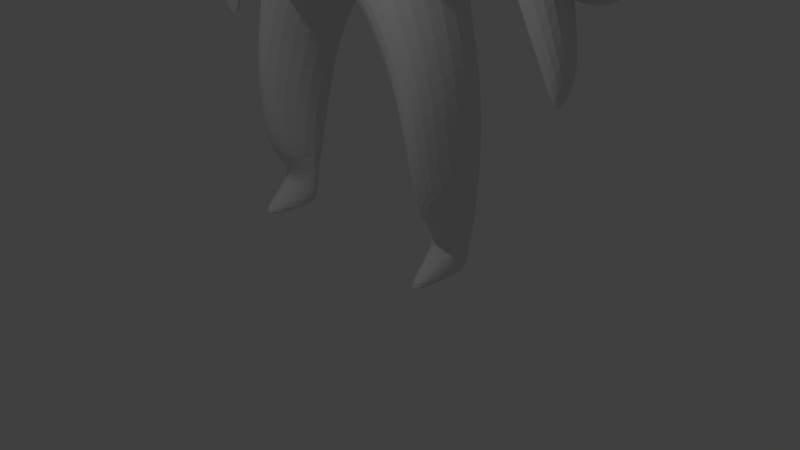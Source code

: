 # Source: sharky.blend  (saved by Blender 2.75.0; exported with 4.5.12 LTS)
import bpy
from mathutils import Matrix  # noqa: F401  (used for matrix-valued properties, if any)

bpy.ops.wm.read_factory_settings(use_empty=True)
scene = bpy.context.scene
scene.name = 'Scene'

# ---- collections
col_collection_1 = bpy.data.collections.new('Collection 1'); scene.collection.children.link(col_collection_1)
col_collection_2 = bpy.data.collections.new('Collection 2'); scene.collection.children.link(col_collection_2)
col_collection_2.hide_render = True
col_collection_2.hide_viewport = True
col_collection_3 = bpy.data.collections.new('Collection 3'); scene.collection.children.link(col_collection_3)

# ---- materials (node trees are filled in below, after node groups)
mat_material_001 = bpy.data.materials.new('Material.001')
mat_material_001.alpha_threshold = 0.0
mat_material_001.use_transparent_shadow = False
mat_material_001.roughness = 0.5
mat_material_002 = bpy.data.materials.new('Material.002')
mat_material_002.alpha_threshold = 0.0
mat_material_002.use_transparent_shadow = False
mat_material_002.roughness = 0.5

# ---- material node trees

# ---- world
world_world = bpy.data.worlds.new('World'); scene.world = world_world
world_world.color = (0.05088, 0.05088, 0.05088)
world_world.use_sun_shadow = False
world_world.sun_shadow_jitter_overblur = 0.0
world_world.cycles.sampling_method = 'MANUAL'
world_world.cycles.sample_map_resolution = 256

# ---- cameras
cam_camera = bpy.data.cameras.new('Camera')
cam_camera.clip_end = 100.0
cam_camera.lens = 35.0
cam_camera.sensor_width = 32.0
cam_camera.sensor_height = 18.0
cam_camera.ortho_scale = 7.314
cam_camera.dof.focus_distance = 0.0
cam_camera.dof.aperture_fstop = 128.0

# ---- lights
light_lamp = bpy.data.lights.new('Lamp', 'POINT')
light_lamp.transmission_factor = 0.0
light_lamp.cutoff_distance = 30.0
light_lamp.energy = 100.0
light_lamp.shadow_buffer_clip_start = 1.001
light_lamp.shadow_soft_size = 0.1
light_lamp.shadow_maximum_resolution = 0.006
light_lamp.use_absolute_resolution = True
light_lamp.cycles.use_multiple_importance_sampling = False

# ---- meshes
me_plane = bpy.data.meshes.new('Plane')
me_plane.from_pydata([(0.1968, -0.07365, 0.8242), (0.3067, 0.2666, 0.398), (0.4319, -0.4099, 0.8666), (0.6468, -0.138, 0.3959), (0.6806, -1.035, 0.8926), (0.9648, -0.7241, 0.5873), (0.8246, -1.681, 1.04), (1.12, -1.347, 0.5704), (0.8511, -2.424, 1.104), (1.082, -2.247, 0.8897), (0.2222, -0.4888, 1.024), (0.3306, -1.153, 1.197), (0.4049, -1.794, 1.319), (0.4294, -2.514, 1.376), (0.3482, -3.301, 1.205), (0.7382, -3.243, 0.9685), (1.007, -3.047, 0.8528), (0.5193, -4.075, 0.9674), (0.7926, -3.922, 0.8526), (0.2713, -4.729, 0.9787), (0.5288, -4.574, 0.8535), (0.2655, -5.216, 0.684), (0.2453, -4.107, 1.139), (0.129, -4.752, 1.04), (0.3967, 0.5509, 0.007262), (0.8351, 0.2098, 0.007262), (1.24, -0.3524, 0.007262), (1.515, -1.0, 0.007262), (1.588, -2.053, 0.007262), (1.375, -2.957, 0.6541), (1.149, -4.043, 0.007262), (0.8645, -4.727, 0.843), (0.5728, -5.352, 0.7064), (0.2709, -5.781, 0.007262), (1.402, -5.016, 0.007262), (1.211, -5.456, 0.7156), (0.9538, -6.006, 0.6238), (0.6433, -6.37, 0.007262), (1.628, -5.815, 0.007262), (1.449, -6.241, 0.6648), (1.197, -6.777, 0.6565), (0.8956, -7.122, 0.007262), (1.697, -6.56, 0.007262), (1.506, -6.919, 0.6374), (1.254, -7.455, 0.5666), (1.009, -7.79, 0.007262), (1.733, -7.246, 0.007262), (1.538, -7.42, 0.5721), (1.31, -7.821, 0.3497), (1.725, -7.724, 0.007262), (1.54, -7.777, 0.2172), (1.058, -8.128, 0.007262), (1.302, -8.101, 0.2041), (1.667, -8.019, -0.02757), (1.499, -8.043, 0.1447), (1.101, -8.478, 0.007262), (1.295, -8.516, 1.016), (1.659, -8.391, 0.007262), (1.503, -8.479, 0.8899), (1.905, -2.74, 0.007262), (1.758, -3.253, 0.5348), (1.456, -3.948, 0.007262), (2.324, -3.509, 0.007262), (2.194, -3.969, 0.5916), (1.802, -4.667, 0.007262), (2.682, -4.458, 0.007262), (2.557, -4.923, 0.4327), (2.175, -5.505, 0.007262), (2.91, -5.245, 0.007262), (2.799, -5.654, 0.3084), (2.495, -6.009, 0.007262), (2.9, -6.258, 0.007262), (2.677, -6.361, 0.007262), (1.166, -1.755, 0.7874), (1.569, -1.473, 0.007262), (1.416, -1.241, 0.4221), (1.35, -1.946, 0.2081), (1.418, -1.615, 0.4415), (1.384, -1.63, 0.861), (1.348, -1.069, 0.6985), (1.809, -1.025, 0.5286), (1.897, -1.557, 0.5491), (1.353, -1.309, 0.7725), (1.667, -0.9395, 0.5911), (2.002, -1.266, 0.5604), (1.728, -1.695, 0.7402), (1.838, -1.28, 0.7124), (0.1968, -0.07365, -0.553), (0.3067, 0.2666, -0.3835), (0.4319, -0.4099, -0.5878), (0.6468, -0.138, -0.3813), (0.6806, -1.035, -0.6851), (0.9648, -0.7241, -0.3461), (0.8246, -1.681, -0.7692), (1.12, -1.347, -0.2964), (0.8511, -2.424, -0.8066), (1.082, -2.247, -0.6185), (0.2222, -0.4888, -0.78), (0.3306, -1.153, -0.8548), (0.4049, -1.794, -0.8622), (0.4294, -2.514, -0.877), (0.3482, -3.301, -0.8462), (0.7382, -3.243, -0.7808), (1.007, -3.047, -0.6904), (0.5193, -4.075, -0.6473), (0.7926, -3.922, -0.5916), (0.2713, -4.729, -0.6556), (0.5288, -4.574, -0.6269), (0.2655, -5.216, -0.5184), (0.2453, -4.107, -0.788), (0.129, -4.752, -0.7453), (1.375, -2.957, -0.3387), (0.8645, -4.727, -0.6166), (0.5728, -5.352, -0.471), (1.211, -5.456, -0.5048), (0.9538, -6.006, -0.462), (1.449, -6.241, -0.4061), (1.197, -6.777, -0.4624), (1.506, -6.919, -0.402), (1.254, -7.455, -0.2948), (1.538, -7.42, -0.2613), (1.31, -7.821, -0.2374), (1.54, -7.777, -0.2027), (1.302, -8.101, -0.1896), (1.499, -8.043, -0.1302), (1.295, -8.516, -0.07602), (1.503, -8.479, -0.03737), (1.758, -3.253, -0.3086), (2.194, -3.969, -0.2962), (2.557, -4.923, -0.2926), (2.799, -5.654, -0.2234), (1.166, -1.755, -0.3649), (1.416, -1.241, -0.1481), (1.35, -1.946, -0.1936), (1.418, -1.615, -0.1675), (0.8086, -2.114, 1.1), (0.4163, -1.977, 1.359), (0.4053, -1.867, 1.346), (0.8363, -1.965, 1.049), (1.082, -2.247, 0.6681), (0.8086, -2.114, 0.8784), (0.4163, -1.977, 1.138), (0.4053, -1.867, 1.124), (0.8363, -1.965, 0.8271), (0.6102, -2.051, 1.22), (0.1999, -1.975, 1.434), (0.9425, -2.13, 1.037), (-0.1968, -0.07365, 0.8242), (-0.3067, 0.2666, 0.398), (0.0, 0.01285, 0.7174), (0.0, 0.4322, 0.3558), (-0.4319, -0.4099, 0.8666), (-0.6468, -0.138, 0.3959), (-0.6806, -1.035, 0.8926), (-0.9648, -0.7241, 0.5873), (-0.8246, -1.681, 1.04), (-1.12, -1.347, 0.5704), (-0.8511, -2.424, 1.104), (-1.082, -2.247, 0.8897), (-0.2222, -0.4888, 1.024), (0.0, -0.5069, 1.176), (-0.3306, -1.153, 1.197), (0.0, -1.163, 1.296), (-0.4049, -1.794, 1.319), (0.0, -1.813, 1.454), (-0.4294, -2.514, 1.376), (0.0, -2.526, 1.556), (-0.3482, -3.301, 1.205), (0.0, -3.308, 1.498), (-0.7382, -3.243, 0.9685), (-1.007, -3.047, 0.8528), (-0.5193, -4.075, 0.9674), (-0.7926, -3.922, 0.8526), (-0.2713, -4.729, 0.9787), (-0.5288, -4.574, 0.8535), (0.0, -5.223, 0.4419), (-0.2655, -5.216, 0.684), (-0.2453, -4.107, 1.139), (0.0, -4.097, 1.329), (-0.129, -4.752, 1.04), (0.0, -4.754, 1.12), (0.0, 0.6626, 0.007262), (-0.3967, 0.5509, 0.007262), (-0.8351, 0.2098, 0.007262), (-1.24, -0.3524, 0.007262), (-1.515, -1.0, 0.007262), (-1.588, -2.053, 0.007262), (-1.375, -2.957, 0.6541), (0.0, -5.568, 0.007262), (-1.149, -4.043, 0.007262), (-0.8645, -4.727, 0.843), (-0.5728, -5.352, 0.7064), (-0.2709, -5.781, 0.007262), (-1.402, -5.016, 0.007262), (-1.211, -5.456, 0.7156), (-0.9538, -6.006, 0.6238), (-0.6433, -6.37, 0.007262), (-1.628, -5.815, 0.007262), (-1.449, -6.241, 0.6648), (-1.197, -6.777, 0.6565), (-0.8956, -7.122, 0.007262), (-1.697, -6.56, 0.007262), (-1.506, -6.919, 0.6374), (-1.254, -7.455, 0.5666), (-1.009, -7.79, 0.007262), (-1.733, -7.246, 0.007262), (-1.538, -7.42, 0.5721), (-1.31, -7.821, 0.3497), (-1.725, -7.724, 0.007262), (-1.54, -7.777, 0.2172), (-1.058, -8.128, 0.007262), (-1.302, -8.101, 0.2041), (-1.667, -8.019, -0.02757), (-1.499, -8.043, 0.1447), (-1.101, -8.478, 0.007262), (-1.295, -8.516, 1.016), (-1.659, -8.391, 0.007262), (-1.503, -8.479, 0.8899), (-1.905, -2.74, 0.007262), (-1.758, -3.253, 0.5348), (-1.456, -3.948, 0.007262), (-2.324, -3.509, 0.007262), (-2.194, -3.969, 0.5916), (-1.802, -4.667, 0.007262), (-2.682, -4.458, 0.007262), (-2.557, -4.923, 0.4327), (-2.175, -5.505, 0.007262), (-2.91, -5.245, 0.007262), (-2.799, -5.654, 0.3084), (-2.495, -6.009, 0.007262), (-2.9, -6.258, 0.007262), (-2.677, -6.361, 0.007262), (-1.166, -1.755, 0.7874), (-1.569, -1.473, 0.007262), (-1.416, -1.241, 0.4221), (-1.35, -1.946, 0.2081), (-1.418, -1.615, 0.4415), (-1.384, -1.63, 0.861), (-1.348, -1.069, 0.6985), (-1.809, -1.025, 0.5286), (-1.897, -1.557, 0.5491), (-1.353, -1.309, 0.7725), (-1.667, -0.9395, 0.5911), (-2.002, -1.266, 0.5604), (-1.728, -1.695, 0.7402), (-1.838, -1.28, 0.7124), (-0.1968, -0.07365, -0.553), (-0.3067, 0.2666, -0.3835), (0.0, 0.01285, -0.6035), (0.0, 0.4322, -0.3413), (-0.4319, -0.4099, -0.5878), (-0.6468, -0.138, -0.3813), (-0.6806, -1.035, -0.6851), (-0.9648, -0.7241, -0.3461), (-0.8246, -1.681, -0.7692), (-1.12, -1.347, -0.2964), (-0.8511, -2.424, -0.8066), (-1.082, -2.247, -0.6185), (-0.2222, -0.4888, -0.78), (0.0, -0.5069, -0.8182), (-0.3306, -1.153, -0.8548), (0.0, -1.163, -0.978), (-0.4049, -1.794, -0.8622), (0.0, -1.813, -1.027), (-0.4294, -2.514, -0.877), (0.0, -2.526, -1.031), (-0.3482, -3.301, -0.8462), (0.0, -3.308, -1.032), (-0.7382, -3.243, -0.7808), (-1.007, -3.047, -0.6904), (-0.5193, -4.075, -0.6473), (-0.7926, -3.922, -0.5916), (-0.2713, -4.729, -0.6556), (-0.5288, -4.574, -0.6269), (0.0, -5.223, -0.4274), (-0.2655, -5.216, -0.5184), (-0.2453, -4.107, -0.788), (0.0, -4.097, -1.009), (-0.129, -4.752, -0.7453), (0.0, -4.754, -0.7752), (-1.375, -2.957, -0.3387), (-0.8645, -4.727, -0.6166), (-0.5728, -5.352, -0.471), (-1.211, -5.456, -0.5048), (-0.9538, -6.006, -0.462), (-1.449, -6.241, -0.4061), (-1.197, -6.777, -0.4624), (-1.506, -6.919, -0.402), (-1.254, -7.455, -0.2948), (-1.538, -7.42, -0.2613), (-1.31, -7.821, -0.2374), (-1.54, -7.777, -0.2027), (-1.302, -8.101, -0.1896), (-1.499, -8.043, -0.1302), (-1.295, -8.516, -0.07602), (-1.503, -8.479, -0.03737), (-1.758, -3.253, -0.3086), (-2.194, -3.969, -0.2962), (-2.557, -4.923, -0.2926), (-2.799, -5.654, -0.2234), (-1.166, -1.755, -0.3649), (-1.416, -1.241, -0.1481), (-1.35, -1.946, -0.1936), (-1.418, -1.615, -0.1675), (-0.8086, -2.114, 1.1), (-0.4163, -1.977, 1.359), (0.0, -1.989, 1.539), (-0.4053, -1.867, 1.346), (-0.8363, -1.965, 1.049), (0.0, -1.875, 1.483), (-1.082, -2.247, 0.6681), (-0.8086, -2.114, 0.8784), (-0.4163, -1.977, 1.138), (0.0, -1.989, 1.318), (-0.4053, -1.867, 1.124), (-0.8363, -1.965, 0.8271), (0.0, -1.875, 1.262), (-0.6102, -2.051, 1.22), (-0.1999, -1.975, 1.434), (-0.9425, -2.13, 1.037)], [], [(149, 0, 1, 150), (1, 0, 2, 3), (3, 2, 4, 5), (5, 4, 6, 7), (13, 8, 135, 136), (0, 149, 160, 10), (0, 10, 2), (10, 160, 162, 11), (2, 10, 11, 4), (11, 162, 164, 12), (4, 11, 12, 6), (8, 9, 135), (166, 13, 136, 306), (13, 166, 168, 14), (9, 8, 15, 16), (8, 13, 14, 15), (16, 15, 17, 18), (18, 17, 19, 20), (20, 19, 175, 21), (14, 168, 178, 22), (14, 22, 17, 15), (22, 178, 180, 23), (17, 22, 23, 19), (175, 19, 23), (23, 180, 175), (150, 1, 24, 181), (24, 1, 3, 25), (25, 3, 5, 26), (26, 5, 7, 75, 27), (77, 73, 9, 76), (28, 76, 9, 16, 29), (32, 21, 188, 33), (29, 16, 18, 30), (30, 18, 20, 31), (31, 20, 21, 32), (21, 175, 188), (32, 33, 37, 36), (31, 32, 36, 35), (30, 31, 35, 34), (36, 37, 41, 40), (35, 36, 40, 39), (34, 35, 39, 38), (40, 41, 45, 44), (39, 40, 44, 43), (38, 39, 43, 42), (43, 44, 48, 47), (42, 43, 47, 46), (46, 47, 50, 49), (44, 45, 48), (47, 48, 50), (50, 48, 52, 54), (48, 45, 51, 52), (49, 50, 54, 53), (54, 52, 56, 58), (52, 51, 55, 56), (53, 54, 58, 57), (29, 30, 61, 60), (28, 29, 60, 59), (60, 61, 64, 63), (59, 60, 63, 62), (63, 64, 67, 66), (62, 63, 66, 65), (66, 67, 70, 69), (65, 66, 69, 68), (69, 70, 72, 71), (69, 71, 68), (74, 77, 76, 28), (27, 75, 77, 74), (73, 77, 81, 85, 78), (86, 82, 78, 85), (77, 75, 80, 84, 81), (7, 73, 78, 82, 79), (75, 7, 79, 83, 80), (84, 86, 85, 81), (80, 83, 86, 84), (83, 79, 82, 86), (248, 249, 88, 87), (88, 90, 89, 87), (90, 92, 91, 89), (92, 94, 93, 91), (94, 131, 96, 95, 93), (87, 97, 259, 248), (87, 89, 97), (97, 98, 261, 259), (89, 91, 98, 97), (98, 99, 263, 261), (91, 93, 99, 98), (99, 100, 265, 263), (93, 95, 100, 99), (100, 101, 267, 265), (96, 103, 102, 95), (95, 102, 101, 100), (103, 105, 104, 102), (105, 107, 106, 104), (107, 108, 274, 106), (101, 109, 277, 267), (101, 102, 104, 109), (109, 110, 279, 277), (104, 106, 110, 109), (274, 110, 106), (110, 274, 279), (26, 27, 132, 94, 92), (24, 25, 90, 88), (25, 26, 92, 90), (249, 181, 24, 88), (134, 133, 96, 131), (119, 121, 45), (57, 55, 125, 126), (112, 113, 108, 107), (113, 33, 188, 108), (113, 115, 37, 33), (112, 114, 115, 113), (108, 188, 274), (115, 117, 41, 37), (114, 116, 117, 115), (34, 38, 116, 114), (117, 119, 45, 41), (116, 118, 119, 117), (38, 42, 118, 116), (118, 120, 121, 119), (42, 46, 120, 118), (46, 49, 122, 120), (58, 56, 55, 57), (120, 122, 121), (122, 124, 123, 121), (121, 123, 51, 45), (49, 53, 124, 122), (124, 126, 125, 123), (123, 125, 55, 51), (53, 57, 126, 124), (30, 112, 107, 105), (28, 59, 127, 111), (127, 128, 64, 61), (59, 62, 128, 127), (128, 129, 67, 64), (62, 65, 129, 128), (129, 130, 70, 67), (65, 68, 130, 129), (130, 71, 72, 70), (68, 71, 130), (111, 30, 105, 103), (27, 74, 134, 132), (131, 94, 132, 134), (28, 111, 103, 96, 133), (30, 34, 114, 112), (74, 28, 133, 134), (111, 127, 61, 30), (6, 12, 137, 138), (7, 6, 73), (138, 9, 73), (138, 9, 139, 143), (12, 164, 309, 137), (306, 136, 141, 313), (138, 137, 142, 143), (135, 9, 139, 140), (137, 309, 316, 142), (136, 135, 140, 141), (141, 140, 139, 143, 142, 316, 313), (137, 138, 144), (309, 137, 145), (9, 138, 146), (138, 73, 6), (149, 150, 148, 147), (148, 152, 151, 147), (152, 154, 153, 151), (154, 156, 155, 153), (165, 305, 304, 157), (147, 159, 160, 149), (147, 151, 159), (159, 161, 162, 160), (151, 153, 161, 159), (161, 163, 164, 162), (153, 155, 163, 161), (157, 304, 158), (166, 306, 305, 165), (165, 167, 168, 166), (158, 170, 169, 157), (157, 169, 167, 165), (170, 172, 171, 169), (172, 174, 173, 171), (174, 176, 175, 173), (167, 177, 178, 168), (167, 169, 171, 177), (177, 179, 180, 178), (171, 173, 179, 177), (175, 179, 173), (179, 175, 180), (150, 181, 182, 148), (182, 183, 152, 148), (183, 184, 154, 152), (184, 185, 234, 156, 154), (236, 235, 158, 232), (186, 187, 170, 158, 235), (191, 192, 188, 176), (187, 189, 172, 170), (189, 190, 174, 172), (190, 191, 176, 174), (176, 188, 175), (191, 195, 196, 192), (190, 194, 195, 191), (189, 193, 194, 190), (195, 199, 200, 196), (194, 198, 199, 195), (193, 197, 198, 194), (199, 203, 204, 200), (198, 202, 203, 199), (197, 201, 202, 198), (202, 206, 207, 203), (201, 205, 206, 202), (205, 208, 209, 206), (203, 207, 204), (206, 209, 207), (209, 213, 211, 207), (207, 211, 210, 204), (208, 212, 213, 209), (213, 217, 215, 211), (211, 215, 214, 210), (212, 216, 217, 213), (187, 219, 220, 189), (186, 218, 219, 187), (219, 222, 223, 220), (218, 221, 222, 219), (222, 225, 226, 223), (221, 224, 225, 222), (225, 228, 229, 226), (224, 227, 228, 225), (228, 230, 231, 229), (228, 227, 230), (233, 186, 235, 236), (185, 233, 236, 234), (232, 237, 244, 240, 236), (245, 244, 237, 241), (236, 240, 243, 239, 234), (156, 238, 241, 237, 232), (234, 239, 242, 238, 156), (243, 240, 244, 245), (239, 243, 245, 242), (242, 245, 241, 238), (248, 246, 247, 249), (247, 246, 250, 251), (251, 250, 252, 253), (253, 252, 254, 255), (255, 254, 256, 257, 300), (246, 248, 259, 258), (246, 258, 250), (258, 259, 261, 260), (250, 258, 260, 252), (260, 261, 263, 262), (252, 260, 262, 254), (262, 263, 265, 264), (254, 262, 264, 256), (264, 265, 267, 266), (257, 256, 268, 269), (256, 264, 266, 268), (269, 268, 270, 271), (271, 270, 272, 273), (273, 272, 274, 275), (266, 267, 277, 276), (266, 276, 270, 268), (276, 277, 279, 278), (270, 276, 278, 272), (274, 272, 278), (278, 279, 274), (184, 253, 255, 301, 185), (182, 247, 251, 183), (183, 251, 253, 184), (249, 247, 182, 181), (303, 300, 257, 302), (288, 204, 290), (216, 295, 294, 214), (281, 273, 275, 282), (282, 275, 188, 192), (282, 192, 196, 284), (281, 282, 284, 283), (275, 274, 188), (284, 196, 200, 286), (283, 284, 286, 285), (193, 283, 285, 197), (286, 200, 204, 288), (285, 286, 288, 287), (197, 285, 287, 201), (287, 288, 290, 289), (201, 287, 289, 205), (205, 289, 291, 208), (217, 216, 214, 215), (289, 290, 291), (291, 290, 292, 293), (290, 204, 210, 292), (208, 291, 293, 212), (293, 292, 294, 295), (292, 210, 214, 294), (212, 293, 295, 216), (189, 271, 273, 281), (186, 280, 296, 218), (296, 220, 223, 297), (218, 296, 297, 221), (297, 223, 226, 298), (221, 297, 298, 224), (298, 226, 229, 299), (224, 298, 299, 227), (299, 229, 231, 230), (227, 299, 230), (280, 269, 271, 189), (185, 301, 303, 233), (300, 303, 301, 255), (186, 302, 257, 269, 280), (189, 281, 283, 193), (233, 303, 302, 186), (280, 189, 220, 296), (155, 308, 307, 163), (156, 232, 155), (308, 232, 158), (308, 315, 310, 158), (163, 307, 309, 164), (306, 313, 312, 305), (308, 315, 314, 307), (304, 311, 310, 158), (307, 314, 316, 309), (305, 312, 311, 304), (312, 313, 316, 314, 315, 310, 311), (307, 317, 308), (309, 318, 307), (158, 319, 308), (308, 155, 232)])
_uv = me_plane.uv_layers.new(name='UVMap')
_uv.uv.foreach_set('vector', [0.9266, 0.1798, 0.9057, 0.1735, 0.9398, 0.142, 0.9695, 0.1546, 0.9398, 0.142, 0.9057, 0.1735, 0.8688, 0.1677, 0.8925, 0.1282, 0.8925, 0.1282, 0.8688, 0.1677, 0.8062, 0.1648, 0.8275, 0.1293, 0.8275, 0.1293, 0.8062, 0.1648, 0.7432, 0.173, 0.7686, 0.1296, 0.6892, 0.2254, 0.6795, 0.1855, 0.7093, 0.1791, 0.7387, 0.2099, 0.9057, 0.1735, 0.9266, 0.1798, 0.8725, 0.2087, 0.8676, 0.1884, 0.9057, 0.1735, 0.8676, 0.1884, 0.8688, 0.1677, 0.8676, 0.1884, 0.8725, 0.2087, 0.8126, 0.2268, 0.8038, 0.2012, 0.8688, 0.1677, 0.8676, 0.1884, 0.8038, 0.2012, 0.8062, 0.1648, 0.8038, 0.2012, 0.8126, 0.2268, 0.7524, 0.2451, 0.7424, 0.2128, 0.8062, 0.1648, 0.8038, 0.2012, 0.7424, 0.2128, 0.7432, 0.173, 0.6795, 0.1855, 0.6852, 0.1573, 0.7093, 0.1791, 0.7052, 0.2603, 0.6892, 0.2254, 0.7387, 0.2099, 0.7542, 0.2439, 0.6892, 0.2254, 0.7052, 0.2603, 0.6322, 0.2821, 0.6128, 0.2484, 0.6852, 0.1573, 0.6795, 0.1855, 0.5996, 0.2111, 0.6081, 0.1816, 0.6795, 0.1855, 0.6892, 0.2254, 0.6128, 0.2484, 0.5996, 0.2111, 0.6081, 0.1816, 0.5996, 0.2111, 0.5258, 0.2568, 0.5266, 0.2273, 0.5266, 0.2273, 0.5258, 0.2568, 0.4755, 0.3037, 0.4741, 0.2743, 0.4741, 0.2743, 0.4755, 0.3037, 0.4122, 0.3457, 0.4155, 0.3166, 0.6128, 0.2484, 0.6322, 0.2821, 0.5563, 0.304, 0.5393, 0.2822, 0.6128, 0.2484, 0.5393, 0.2822, 0.5258, 0.2568, 0.5996, 0.2111, 0.5393, 0.2822, 0.5563, 0.304, 0.4925, 0.3257, 0.4831, 0.3158, 0.5258, 0.2568, 0.5393, 0.2822, 0.4831, 0.3158, 0.4755, 0.3037, 0.4122, 0.3457, 0.4755, 0.3037, 0.4831, 0.3158, 0.4831, 0.3158, 0.4925, 0.3257, 0.4122, 0.3457, 0.9695, 0.1546, 0.9398, 0.142, 0.9698, 0.1127, 0.9999, 0.1335, 0.9698, 0.1127, 0.9398, 0.142, 0.8925, 0.1282, 0.9223, 0.09298, 0.9223, 0.09298, 0.8925, 0.1282, 0.8275, 0.1293, 0.8581, 0.0785, 0.8581, 0.0785, 0.8275, 0.1293, 0.7686, 0.1296, 0.7714, 0.105, 0.7912, 0.07222, 0.7393, 0.1108, 0.7297, 0.1426, 0.6852, 0.1573, 0.7054, 0.1015, 0.6894, 0.08058, 0.7054, 0.1015, 0.6852, 0.1573, 0.6081, 0.1816, 0.6024, 0.1433, 0.3917, 0.2958, 0.4155, 0.3166, 0.3663, 0.367, 0.3404, 0.3516, 0.6024, 0.1433, 0.6081, 0.1816, 0.5266, 0.2273, 0.4723, 0.1665, 0.4723, 0.1665, 0.5266, 0.2273, 0.4741, 0.2743, 0.4446, 0.253, 0.4446, 0.253, 0.4741, 0.2743, 0.4155, 0.3166, 0.3917, 0.2958, 0.4155, 0.3166, 0.4122, 0.3457, 0.3663, 0.367, 0.3917, 0.2958, 0.3404, 0.3516, 0.2806, 0.3346, 0.3157, 0.2816, 0.4446, 0.253, 0.3917, 0.2958, 0.3157, 0.2816, 0.3606, 0.2489, 0.4723, 0.1665, 0.4446, 0.253, 0.3606, 0.2489, 0.3838, 0.186, 0.3157, 0.2816, 0.2806, 0.3346, 0.2086, 0.3249, 0.2418, 0.2743, 0.3606, 0.2489, 0.3157, 0.2816, 0.2418, 0.2743, 0.283, 0.2492, 0.3838, 0.186, 0.3606, 0.2489, 0.283, 0.2492, 0.3085, 0.1943, 0.2418, 0.2743, 0.2086, 0.3249, 0.1459, 0.3136, 0.1861, 0.2766, 0.283, 0.2492, 0.2418, 0.2743, 0.1861, 0.2766, 0.225, 0.2551, 0.3085, 0.1943, 0.283, 0.2492, 0.225, 0.2551, 0.241, 0.2044, 0.225, 0.2551, 0.1861, 0.2766, 0.1461, 0.2777, 0.1857, 0.2591, 0.241, 0.2044, 0.225, 0.2551, 0.1857, 0.2591, 0.1807, 0.218, 0.1807, 0.218, 0.1857, 0.2591, 0.1418, 0.2549, 0.139, 0.2308, 0.1861, 0.2766, 0.1459, 0.3136, 0.1461, 0.2777, 0.1857, 0.2591, 0.1461, 0.2777, 0.1418, 0.2549, 0.1418, 0.2549, 0.1461, 0.2777, 0.1057, 0.2829, 0.1076, 0.2597, 0.1461, 0.2777, 0.1459, 0.3136, 0.1178, 0.3143, 0.1057, 0.2829, 0.139, 0.2308, 0.1418, 0.2549, 0.1076, 0.2597, 0.1103, 0.2364, 0.1076, 0.2597, 0.1057, 0.2829, 0.0001464, 0.2968, 0.008115, 0.2806, 0.1057, 0.2829, 0.1178, 0.3143, 0.09304, 0.3267, 0.0001464, 0.2968, 0.1103, 0.2364, 0.1076, 0.2597, 0.008115, 0.2806, 0.07573, 0.2311, 0.6024, 0.1433, 0.4723, 0.1665, 0.4772, 0.1425, 0.5631, 0.1116, 0.6894, 0.08058, 0.6024, 0.1433, 0.5631, 0.1116, 0.6213, 0.07184, 0.5631, 0.1116, 0.4772, 0.1425, 0.4153, 0.1096, 0.4929, 0.07652, 0.6213, 0.07184, 0.5631, 0.1116, 0.4929, 0.07652, 0.547, 0.04591, 0.4929, 0.07652, 0.4153, 0.1096, 0.3464, 0.06937, 0.4133, 0.04318, 0.547, 0.04591, 0.4929, 0.07652, 0.4133, 0.04318, 0.4625, 0.01738, 0.4133, 0.04318, 0.3464, 0.06937, 0.3103, 0.03522, 0.3538, 0.02096, 0.4625, 0.01738, 0.4133, 0.04318, 0.3538, 0.02096, 0.3897, 0.0001464, 0.3538, 0.02096, 0.3103, 0.03522, 0.2856, 0.01313, 0.3019, 0.0001464, 0.3538, 0.02096, 0.3019, 0.0001464, 0.3897, 0.0001464, 0.7446, 0.07481, 0.7393, 0.1108, 0.7054, 0.1015, 0.6894, 0.08058, 0.7912, 0.07222, 0.7714, 0.105, 0.7393, 0.1108, 0.7446, 0.07481, 0.04062, 0.7461, 0.05533, 0.7393, 0.103, 0.7323, 0.08611, 0.7602, 0.04029, 0.7652, 0.2849, 0.6976, 0.2844, 0.7351, 0.2514, 0.7351, 0.2452, 0.706, 0.05533, 0.7393, 0.04587, 0.7202, 0.06742, 0.6816, 0.103, 0.6988, 0.103, 0.7323, 0.03486, 0.7355, 0.04062, 0.7461, 0.04029, 0.7652, 0.0001464, 0.747, 0.004771, 0.7124, 0.04587, 0.7202, 0.03486, 0.7355, 0.004771, 0.7124, 0.04297, 0.6807, 0.06742, 0.6816, 0.2881, 0.6807, 0.2849, 0.6976, 0.2452, 0.706, 0.2581, 0.685, 0.3141, 0.6934, 0.3213, 0.7065, 0.2849, 0.6976, 0.2881, 0.6807, 0.3213, 0.7065, 0.3092, 0.7336, 0.2844, 0.7351, 0.2849, 0.6976, 0.07681, 0.5627, 0.03363, 0.546, 0.06072, 0.5303, 0.08998, 0.5491, 0.06072, 0.5303, 0.1061, 0.5139, 0.1277, 0.5395, 0.08998, 0.5491, 0.1061, 0.5139, 0.1675, 0.4993, 0.1925, 0.536, 0.1277, 0.5395, 0.1675, 0.4993, 0.2289, 0.4938, 0.2563, 0.5388, 0.1925, 0.536, 0.2289, 0.4938, 0.2689, 0.4987, 0.3151, 0.5227, 0.3272, 0.5486, 0.2563, 0.5388, 0.08998, 0.5491, 0.1322, 0.5616, 0.1275, 0.5787, 0.07681, 0.5627, 0.08998, 0.5491, 0.1277, 0.5395, 0.1322, 0.5616, 0.1322, 0.5616, 0.1962, 0.5678, 0.1896, 0.5948, 0.1275, 0.5787, 0.1277, 0.5395, 0.1925, 0.536, 0.1962, 0.5678, 0.1322, 0.5616, 0.1962, 0.5678, 0.2584, 0.5734, 0.2513, 0.6072, 0.1896, 0.5948, 0.1925, 0.536, 0.2563, 0.5388, 0.2584, 0.5734, 0.1962, 0.5678, 0.2584, 0.5734, 0.3279, 0.5833, 0.3197, 0.6189, 0.2513, 0.6072, 0.2563, 0.5388, 0.3272, 0.5486, 0.3279, 0.5833, 0.2584, 0.5734, 0.3279, 0.5833, 0.404, 0.6016, 0.3952, 0.6328, 0.3197, 0.6189, 0.3151, 0.5227, 0.3922, 0.5428, 0.4059, 0.5688, 0.3272, 0.5486, 0.3272, 0.5486, 0.4059, 0.5688, 0.404, 0.6016, 0.3279, 0.5833, 0.3922, 0.5428, 0.4805, 0.5722, 0.4893, 0.5987, 0.4059, 0.5688, 0.4805, 0.5722, 0.5402, 0.6089, 0.5492, 0.6337, 0.4893, 0.5987, 0.5402, 0.6089, 0.6004, 0.6423, 0.598, 0.6643, 0.5492, 0.6337, 0.404, 0.6016, 0.4835, 0.6241, 0.4716, 0.6497, 0.3952, 0.6328, 0.404, 0.6016, 0.4059, 0.5688, 0.4893, 0.5987, 0.4835, 0.6241, 0.4835, 0.6241, 0.5443, 0.6472, 0.5408, 0.6575, 0.4716, 0.6497, 0.4893, 0.5987, 0.5492, 0.6337, 0.5443, 0.6472, 0.4835, 0.6241, 0.598, 0.6643, 0.5443, 0.6472, 0.5492, 0.6337, 0.5443, 0.6472, 0.598, 0.6643, 0.5408, 0.6575, 0.1357, 0.4616, 0.203, 0.452, 0.2248, 0.4674, 0.2289, 0.4938, 0.1675, 0.4993, 0.02704, 0.5042, 0.07242, 0.4805, 0.1061, 0.5139, 0.06072, 0.5303, 0.07242, 0.4805, 0.1357, 0.4616, 0.1675, 0.4993, 0.1061, 0.5139, 0.03363, 0.546, 0.0001464, 0.5279, 0.02704, 0.5042, 0.06072, 0.5303, 0.2598, 0.4723, 0.2907, 0.4812, 0.3151, 0.5227, 0.2689, 0.4987, 0.8314, 0.5849, 0.866, 0.5823, 0.8672, 0.6117, 0.9221, 0.5625, 0.9277, 0.5932, 0.9198, 0.5828, 0.9187, 0.573, 0.5642, 0.585, 0.6225, 0.6209, 0.6004, 0.6423, 0.5402, 0.6089, 0.6225, 0.6209, 0.672, 0.6617, 0.648, 0.6804, 0.6004, 0.6423, 0.6225, 0.6209, 0.6936, 0.5969, 0.732, 0.6392, 0.672, 0.6617, 0.5642, 0.585, 0.6439, 0.5708, 0.6936, 0.5969, 0.6225, 0.6209, 0.6004, 0.6423, 0.648, 0.6804, 0.598, 0.6643, 0.6936, 0.5969, 0.7675, 0.5848, 0.8042, 0.623, 0.732, 0.6392, 0.6439, 0.5708, 0.7222, 0.5609, 0.7675, 0.5848, 0.6936, 0.5969, 0.6074, 0.5248, 0.6864, 0.5234, 0.7222, 0.5609, 0.6439, 0.5708, 0.7675, 0.5848, 0.8314, 0.5849, 0.8672, 0.6117, 0.8042, 0.623, 0.7222, 0.5609, 0.7834, 0.5638, 0.8314, 0.5849, 0.7675, 0.5848, 0.6864, 0.5234, 0.7573, 0.5273, 0.7834, 0.5638, 0.7222, 0.5609, 0.7834, 0.5638, 0.8304, 0.5629, 0.866, 0.5823, 0.8314, 0.5849, 0.7573, 0.5273, 0.8212, 0.5353, 0.8304, 0.5629, 0.7834, 0.5638, 0.8212, 0.5353, 0.8652, 0.5438, 0.8639, 0.5649, 0.8304, 0.5629, 0.9834, 0.5645, 0.994, 0.5751, 0.9277, 0.5932, 0.9221, 0.5625, 0.8304, 0.5629, 0.8639, 0.5649, 0.866, 0.5823, 0.8639, 0.5649, 0.8882, 0.5684, 0.891, 0.5828, 0.866, 0.5823, 0.866, 0.5823, 0.891, 0.5828, 0.8993, 0.6057, 0.8672, 0.6117, 0.8652, 0.5438, 0.8905, 0.5545, 0.8882, 0.5684, 0.8639, 0.5649, 0.8882, 0.5684, 0.9187, 0.573, 0.9198, 0.5828, 0.891, 0.5828, 0.891, 0.5828, 0.9198, 0.5828, 0.9277, 0.5932, 0.8993, 0.6057, 0.8905, 0.5545, 0.9221, 0.5625, 0.9187, 0.573, 0.8882, 0.5684, 0.5116, 0.5205, 0.5642, 0.585, 0.5402, 0.6089, 0.4805, 0.5722, 0.3052, 0.4583, 0.3758, 0.444, 0.4305, 0.4676, 0.395, 0.4983, 0.4305, 0.4676, 0.5024, 0.4333, 0.5739, 0.4673, 0.5049, 0.4955, 0.3758, 0.444, 0.453, 0.4143, 0.5024, 0.4333, 0.4305, 0.4676, 0.5024, 0.4333, 0.5919, 0.404, 0.6528, 0.4346, 0.5739, 0.4673, 0.453, 0.4143, 0.544, 0.3851, 0.5919, 0.404, 0.5024, 0.4333, 0.5919, 0.404, 0.6559, 0.385, 0.6961, 0.4038, 0.6528, 0.4346, 0.544, 0.3851, 0.6188, 0.3673, 0.6559, 0.385, 0.5919, 0.404, 0.6559, 0.385, 0.7105, 0.3673, 0.7242, 0.383, 0.6961, 0.4038, 0.6188, 0.3673, 0.7105, 0.3673, 0.6559, 0.385, 0.395, 0.4983, 0.5116, 0.5205, 0.4805, 0.5722, 0.3922, 0.5428, 0.203, 0.452, 0.2491, 0.4527, 0.2598, 0.4723, 0.2248, 0.4674, 0.2689, 0.4987, 0.2289, 0.4938, 0.2248, 0.4674, 0.2598, 0.4723, 0.3052, 0.4583, 0.395, 0.4983, 0.3922, 0.5428, 0.3151, 0.5227, 0.2907, 0.4812, 0.5116, 0.5205, 0.6074, 0.5248, 0.6439, 0.5708, 0.5642, 0.585, 0.2491, 0.4527, 0.3052, 0.4583, 0.2907, 0.4812, 0.2598, 0.4723, 0.395, 0.4983, 0.4305, 0.4676, 0.5049, 0.4955, 0.5116, 0.5205, 0.7432, 0.173, 0.7424, 0.2128, 0.7356, 0.2151, 0.7164, 0.1766, 0.7686, 0.1296, 0.7432, 0.173, 0.7297, 0.1426, 0.7164, 0.1766, 0.6852, 0.1573, 0.7297, 0.1426, 0.2072, 0.7328, 0.2449, 0.7149, 0.2191, 0.7141, 0.2113, 0.7171, 0.7424, 0.2128, 0.7524, 0.2451, 0.7464, 0.2472, 0.7356, 0.2151, 0.1082, 0.6807, 0.156, 0.6866, 0.1645, 0.7057, 0.1142, 0.6992, 0.2072, 0.7328, 0.1487, 0.7328, 0.1615, 0.7158, 0.2113, 0.7171, 0.2096, 0.6932, 0.2449, 0.7149, 0.2191, 0.7141, 0.2122, 0.71, 0.1487, 0.7328, 0.1033, 0.7267, 0.1146, 0.7097, 0.1615, 0.7158, 0.156, 0.6866, 0.2096, 0.6932, 0.2122, 0.71, 0.1645, 0.7057, 0.1645, 0.7057, 0.2122, 0.71, 0.2191, 0.7141, 0.2113, 0.7171, 0.1615, 0.7158, 0.1146, 0.7097, 0.1142, 0.6992, 0.3216, 0.6807, 0.3731, 0.6807, 0.3477, 0.6915, 0.3734, 0.6807, 0.4149, 0.6807, 0.3931, 0.689, 0.4152, 0.6807, 0.4545, 0.6807, 0.4368, 0.6863, 0.7164, 0.1766, 0.7297, 0.1426, 0.7432, 0.173, 0.9266, 0.1798, 0.9695, 0.1546, 0.9398, 0.142, 0.9057, 0.1735, 0.9398, 0.142, 0.8925, 0.1282, 0.8688, 0.1677, 0.9057, 0.1735, 0.8925, 0.1282, 0.8275, 0.1293, 0.8062, 0.1648, 0.8688, 0.1677, 0.8275, 0.1293, 0.7686, 0.1296, 0.7432, 0.173, 0.8062, 0.1648, 0.6892, 0.2254, 0.7387, 0.2099, 0.7093, 0.1791, 0.6795, 0.1855, 0.9057, 0.1735, 0.8676, 0.1884, 0.8725, 0.2087, 0.9266, 0.1798, 0.9057, 0.1735, 0.8688, 0.1677, 0.8676, 0.1884, 0.8676, 0.1884, 0.8038, 0.2012, 0.8126, 0.2268, 0.8725, 0.2087, 0.8688, 0.1677, 0.8062, 0.1648, 0.8038, 0.2012, 0.8676, 0.1884, 0.8038, 0.2012, 0.7424, 0.2128, 0.7524, 0.2451, 0.8126, 0.2268, 0.8062, 0.1648, 0.7432, 0.173, 0.7424, 0.2128, 0.8038, 0.2012, 0.6795, 0.1855, 0.7093, 0.1791, 0.6852, 0.1573, 0.7052, 0.2603, 0.7542, 0.2439, 0.7387, 0.2099, 0.6892, 0.2254, 0.6892, 0.2254, 0.6128, 0.2484, 0.6322, 0.2821, 0.7052, 0.2603, 0.6852, 0.1573, 0.6081, 0.1816, 0.5996, 0.2111, 0.6795, 0.1855, 0.6795, 0.1855, 0.5996, 0.2111, 0.6128, 0.2484, 0.6892, 0.2254, 0.6081, 0.1816, 0.5266, 0.2273, 0.5258, 0.2568, 0.5996, 0.2111, 0.5266, 0.2273, 0.4741, 0.2743, 0.4755, 0.3037, 0.5258, 0.2568, 0.4741, 0.2743, 0.4155, 0.3166, 0.4122, 0.3457, 0.4755, 0.3037, 0.6128, 0.2484, 0.5393, 0.2822, 0.5563, 0.304, 0.6322, 0.2821, 0.6128, 0.2484, 0.5996, 0.2111, 0.5258, 0.2568, 0.5393, 0.2822, 0.5393, 0.2822, 0.4831, 0.3158, 0.4925, 0.3257, 0.5563, 0.304, 0.5258, 0.2568, 0.4755, 0.3037, 0.4831, 0.3158, 0.5393, 0.2822, 0.4122, 0.3457, 0.4831, 0.3158, 0.4755, 0.3037, 0.4831, 0.3158, 0.4122, 0.3457, 0.4925, 0.3257, 0.9695, 0.1546, 0.9999, 0.1335, 0.9698, 0.1127, 0.9398, 0.142, 0.9698, 0.1127, 0.9223, 0.09298, 0.8925, 0.1282, 0.9398, 0.142, 0.9223, 0.09298, 0.8581, 0.0785, 0.8275, 0.1293, 0.8925, 0.1282, 0.8581, 0.0785, 0.7912, 0.07222, 0.7714, 0.105, 0.7686, 0.1296, 0.8275, 0.1293, 0.7393, 0.1108, 0.7054, 0.1015, 0.6852, 0.1573, 0.7297, 0.1426, 0.6894, 0.08058, 0.6024, 0.1433, 0.6081, 0.1816, 0.6852, 0.1573, 0.7054, 0.1015, 0.3917, 0.2958, 0.3404, 0.3516, 0.3663, 0.367, 0.4155, 0.3166, 0.6024, 0.1433, 0.4723, 0.1665, 0.5266, 0.2273, 0.6081, 0.1816, 0.4723, 0.1665, 0.4446, 0.253, 0.4741, 0.2743, 0.5266, 0.2273, 0.4446, 0.253, 0.3917, 0.2958, 0.4155, 0.3166, 0.4741, 0.2743, 0.4155, 0.3166, 0.3663, 0.367, 0.4122, 0.3457, 0.3917, 0.2958, 0.3157, 0.2816, 0.2806, 0.3346, 0.3404, 0.3516, 0.4446, 0.253, 0.3606, 0.2489, 0.3157, 0.2816, 0.3917, 0.2958, 0.4723, 0.1665, 0.3838, 0.186, 0.3606, 0.2489, 0.4446, 0.253, 0.3157, 0.2816, 0.2418, 0.2743, 0.2086, 0.3249, 0.2806, 0.3346, 0.3606, 0.2489, 0.283, 0.2492, 0.2418, 0.2743, 0.3157, 0.2816, 0.3838, 0.186, 0.3085, 0.1943, 0.283, 0.2492, 0.3606, 0.2489, 0.2418, 0.2743, 0.1861, 0.2766, 0.1459, 0.3136, 0.2086, 0.3249, 0.283, 0.2492, 0.225, 0.2551, 0.1861, 0.2766, 0.2418, 0.2743, 0.3085, 0.1943, 0.241, 0.2044, 0.225, 0.2551, 0.283, 0.2492, 0.225, 0.2551, 0.1857, 0.2591, 0.1461, 0.2777, 0.1861, 0.2766, 0.241, 0.2044, 0.1807, 0.218, 0.1857, 0.2591, 0.225, 0.2551, 0.1807, 0.218, 0.139, 0.2308, 0.1418, 0.2549, 0.1857, 0.2591, 0.1861, 0.2766, 0.1461, 0.2777, 0.1459, 0.3136, 0.1857, 0.2591, 0.1418, 0.2549, 0.1461, 0.2777, 0.1418, 0.2549, 0.1076, 0.2597, 0.1057, 0.2829, 0.1461, 0.2777, 0.1461, 0.2777, 0.1057, 0.2829, 0.1178, 0.3143, 0.1459, 0.3136, 0.139, 0.2308, 0.1103, 0.2364, 0.1076, 0.2597, 0.1418, 0.2549, 0.1076, 0.2597, 0.008115, 0.2806, 0.0001464, 0.2968, 0.1057, 0.2829, 0.1057, 0.2829, 0.0001464, 0.2968, 0.09304, 0.3267, 0.1178, 0.3143, 0.1103, 0.2364, 0.07573, 0.2311, 0.008115, 0.2806, 0.1076, 0.2597, 0.6024, 0.1433, 0.5631, 0.1116, 0.4772, 0.1425, 0.4723, 0.1665, 0.6894, 0.08058, 0.6213, 0.07184, 0.5631, 0.1116, 0.6024, 0.1433, 0.5631, 0.1116, 0.4929, 0.07652, 0.4153, 0.1096, 0.4772, 0.1425, 0.6213, 0.07184, 0.547, 0.04591, 0.4929, 0.07652, 0.5631, 0.1116, 0.4929, 0.07652, 0.4133, 0.04318, 0.3464, 0.06937, 0.4153, 0.1096, 0.547, 0.04591, 0.4625, 0.01738, 0.4133, 0.04318, 0.4929, 0.07652, 0.4133, 0.04318, 0.3538, 0.02096, 0.3103, 0.03522, 0.3464, 0.06937, 0.4625, 0.01738, 0.3897, 0.0001464, 0.3538, 0.02096, 0.4133, 0.04318, 0.3538, 0.02096, 0.3019, 0.0001464, 0.2856, 0.01313, 0.3103, 0.03522, 0.3538, 0.02096, 0.3897, 0.0001464, 0.3019, 0.0001464, 0.7446, 0.07481, 0.6894, 0.08058, 0.7054, 0.1015, 0.7393, 0.1108, 0.7912, 0.07222, 0.7446, 0.07481, 0.7393, 0.1108, 0.7714, 0.105, 0.04062, 0.7461, 0.04029, 0.7652, 0.08611, 0.7602, 0.103, 0.7323, 0.05533, 0.7393, 0.2849, 0.6976, 0.2452, 0.706, 0.2514, 0.7351, 0.2844, 0.7351, 0.05533, 0.7393, 0.103, 0.7323, 0.103, 0.6988, 0.06742, 0.6816, 0.04587, 0.7202, 0.03486, 0.7355, 0.004771, 0.7124, 0.0001464, 0.747, 0.04029, 0.7652, 0.04062, 0.7461, 0.04587, 0.7202, 0.06742, 0.6816, 0.04297, 0.6807, 0.004771, 0.7124, 0.03486, 0.7355, 0.2881, 0.6807, 0.2581, 0.685, 0.2452, 0.706, 0.2849, 0.6976, 0.3141, 0.6934, 0.2881, 0.6807, 0.2849, 0.6976, 0.3213, 0.7065, 0.3213, 0.7065, 0.2849, 0.6976, 0.2844, 0.7351, 0.3092, 0.7336, 0.07681, 0.5627, 0.08998, 0.5491, 0.06072, 0.5303, 0.03363, 0.546, 0.06072, 0.5303, 0.08998, 0.5491, 0.1277, 0.5395, 0.1061, 0.5139, 0.1061, 0.5139, 0.1277, 0.5395, 0.1925, 0.536, 0.1675, 0.4993, 0.1675, 0.4993, 0.1925, 0.536, 0.2563, 0.5388, 0.2289, 0.4938, 0.2289, 0.4938, 0.2563, 0.5388, 0.3272, 0.5486, 0.3151, 0.5227, 0.2689, 0.4987, 0.08998, 0.5491, 0.07681, 0.5627, 0.1275, 0.5787, 0.1322, 0.5616, 0.08998, 0.5491, 0.1322, 0.5616, 0.1277, 0.5395, 0.1322, 0.5616, 0.1275, 0.5787, 0.1896, 0.5948, 0.1962, 0.5678, 0.1277, 0.5395, 0.1322, 0.5616, 0.1962, 0.5678, 0.1925, 0.536, 0.1962, 0.5678, 0.1896, 0.5948, 0.2513, 0.6072, 0.2584, 0.5734, 0.1925, 0.536, 0.1962, 0.5678, 0.2584, 0.5734, 0.2563, 0.5388, 0.2584, 0.5734, 0.2513, 0.6072, 0.3197, 0.6189, 0.3279, 0.5833, 0.2563, 0.5388, 0.2584, 0.5734, 0.3279, 0.5833, 0.3272, 0.5486, 0.3279, 0.5833, 0.3197, 0.6189, 0.3952, 0.6328, 0.404, 0.6016, 0.3151, 0.5227, 0.3272, 0.5486, 0.4059, 0.5688, 0.3922, 0.5428, 0.3272, 0.5486, 0.3279, 0.5833, 0.404, 0.6016, 0.4059, 0.5688, 0.3922, 0.5428, 0.4059, 0.5688, 0.4893, 0.5987, 0.4805, 0.5722, 0.4805, 0.5722, 0.4893, 0.5987, 0.5492, 0.6337, 0.5402, 0.6089, 0.5402, 0.6089, 0.5492, 0.6337, 0.598, 0.6643, 0.6004, 0.6423, 0.404, 0.6016, 0.3952, 0.6328, 0.4716, 0.6497, 0.4835, 0.6241, 0.404, 0.6016, 0.4835, 0.6241, 0.4893, 0.5987, 0.4059, 0.5688, 0.4835, 0.6241, 0.4716, 0.6497, 0.5408, 0.6575, 0.5443, 0.6472, 0.4893, 0.5987, 0.4835, 0.6241, 0.5443, 0.6472, 0.5492, 0.6337, 0.598, 0.6643, 0.5492, 0.6337, 0.5443, 0.6472, 0.5443, 0.6472, 0.5408, 0.6575, 0.598, 0.6643, 0.1357, 0.4616, 0.1675, 0.4993, 0.2289, 0.4938, 0.2248, 0.4674, 0.203, 0.452, 0.02704, 0.5042, 0.06072, 0.5303, 0.1061, 0.5139, 0.07242, 0.4805, 0.07242, 0.4805, 0.1061, 0.5139, 0.1675, 0.4993, 0.1357, 0.4616, 0.03363, 0.546, 0.06072, 0.5303, 0.02704, 0.5042, 0.0001464, 0.5279, 0.2598, 0.4723, 0.2689, 0.4987, 0.3151, 0.5227, 0.2907, 0.4812, 0.8314, 0.5849, 0.8672, 0.6117, 0.866, 0.5823, 0.9221, 0.5625, 0.9187, 0.573, 0.9198, 0.5828, 0.9277, 0.5932, 0.5642, 0.585, 0.5402, 0.6089, 0.6004, 0.6423, 0.6225, 0.6209, 0.6225, 0.6209, 0.6004, 0.6423, 0.648, 0.6804, 0.672, 0.6617, 0.6225, 0.6209, 0.672, 0.6617, 0.732, 0.6392, 0.6936, 0.5969, 0.5642, 0.585, 0.6225, 0.6209, 0.6936, 0.5969, 0.6439, 0.5708, 0.6004, 0.6423, 0.598, 0.6643, 0.648, 0.6804, 0.6936, 0.5969, 0.732, 0.6392, 0.8042, 0.623, 0.7675, 0.5848, 0.6439, 0.5708, 0.6936, 0.5969, 0.7675, 0.5848, 0.7222, 0.5609, 0.6074, 0.5248, 0.6439, 0.5708, 0.7222, 0.5609, 0.6864, 0.5234, 0.7675, 0.5848, 0.8042, 0.623, 0.8672, 0.6117, 0.8314, 0.5849, 0.7222, 0.5609, 0.7675, 0.5848, 0.8314, 0.5849, 0.7834, 0.5638, 0.6864, 0.5234, 0.7222, 0.5609, 0.7834, 0.5638, 0.7573, 0.5273, 0.7834, 0.5638, 0.8314, 0.5849, 0.866, 0.5823, 0.8304, 0.5629, 0.7573, 0.5273, 0.7834, 0.5638, 0.8304, 0.5629, 0.8212, 0.5353, 0.8212, 0.5353, 0.8304, 0.5629, 0.8639, 0.5649, 0.8652, 0.5438, 0.9834, 0.5645, 0.9221, 0.5625, 0.9277, 0.5932, 0.994, 0.5751, 0.8304, 0.5629, 0.866, 0.5823, 0.8639, 0.5649, 0.8639, 0.5649, 0.866, 0.5823, 0.891, 0.5828, 0.8882, 0.5684, 0.866, 0.5823, 0.8672, 0.6117, 0.8993, 0.6057, 0.891, 0.5828, 0.8652, 0.5438, 0.8639, 0.5649, 0.8882, 0.5684, 0.8905, 0.5545, 0.8882, 0.5684, 0.891, 0.5828, 0.9198, 0.5828, 0.9187, 0.573, 0.891, 0.5828, 0.8993, 0.6057, 0.9277, 0.5932, 0.9198, 0.5828, 0.8905, 0.5545, 0.8882, 0.5684, 0.9187, 0.573, 0.9221, 0.5625, 0.5116, 0.5205, 0.4805, 0.5722, 0.5402, 0.6089, 0.5642, 0.585, 0.3052, 0.4583, 0.395, 0.4983, 0.4305, 0.4676, 0.3758, 0.444, 0.4305, 0.4676, 0.5049, 0.4955, 0.5739, 0.4673, 0.5024, 0.4333, 0.3758, 0.444, 0.4305, 0.4676, 0.5024, 0.4333, 0.453, 0.4143, 0.5024, 0.4333, 0.5739, 0.4673, 0.6528, 0.4346, 0.5919, 0.404, 0.453, 0.4143, 0.5024, 0.4333, 0.5919, 0.404, 0.544, 0.3851, 0.5919, 0.404, 0.6528, 0.4346, 0.6961, 0.4038, 0.6559, 0.385, 0.544, 0.3851, 0.5919, 0.404, 0.6559, 0.385, 0.6188, 0.3673, 0.6559, 0.385, 0.6961, 0.4038, 0.7242, 0.383, 0.7105, 0.3673, 0.6188, 0.3673, 0.6559, 0.385, 0.7105, 0.3673, 0.395, 0.4983, 0.3922, 0.5428, 0.4805, 0.5722, 0.5116, 0.5205, 0.203, 0.452, 0.2248, 0.4674, 0.2598, 0.4723, 0.2491, 0.4527, 0.2689, 0.4987, 0.2598, 0.4723, 0.2248, 0.4674, 0.2289, 0.4938, 0.3052, 0.4583, 0.2907, 0.4812, 0.3151, 0.5227, 0.3922, 0.5428, 0.395, 0.4983, 0.5116, 0.5205, 0.5642, 0.585, 0.6439, 0.5708, 0.6074, 0.5248, 0.2491, 0.4527, 0.2598, 0.4723, 0.2907, 0.4812, 0.3052, 0.4583, 0.395, 0.4983, 0.5116, 0.5205, 0.5049, 0.4955, 0.4305, 0.4676, 0.7432, 0.173, 0.7164, 0.1766, 0.7356, 0.2151, 0.7424, 0.2128, 0.7686, 0.1296, 0.7297, 0.1426, 0.7432, 0.173, 0.7164, 0.1766, 0.7297, 0.1426, 0.6852, 0.1573, 0.2072, 0.7328, 0.2113, 0.7171, 0.2191, 0.7141, 0.2449, 0.7149, 0.7424, 0.2128, 0.7356, 0.2151, 0.7464, 0.2472, 0.7524, 0.2451, 0.1082, 0.6807, 0.1142, 0.6992, 0.1645, 0.7057, 0.156, 0.6866, 0.2072, 0.7328, 0.2113, 0.7171, 0.1615, 0.7158, 0.1487, 0.7328, 0.2096, 0.6932, 0.2122, 0.71, 0.2191, 0.7141, 0.2449, 0.7149, 0.1487, 0.7328, 0.1615, 0.7158, 0.1146, 0.7097, 0.1033, 0.7267, 0.156, 0.6866, 0.1645, 0.7057, 0.2122, 0.71, 0.2096, 0.6932, 0.1645, 0.7057, 0.1142, 0.6992, 0.1146, 0.7097, 0.1615, 0.7158, 0.2113, 0.7171, 0.2191, 0.7141, 0.2122, 0.71, 0.3216, 0.6807, 0.3477, 0.6915, 0.3731, 0.6807, 0.3734, 0.6807, 0.3931, 0.689, 0.4149, 0.6807, 0.4152, 0.6807, 0.4368, 0.6863, 0.4545, 0.6807, 0.7164, 0.1766, 0.7432, 0.173, 0.7297, 0.1426])
me_plane.materials.append(mat_material_001)
me_plane.use_remesh_preserve_volume = False
me_plane.use_remesh_preserve_attributes = False
me_plane.use_mirror_vertex_groups = False
me_plane.update()
me_cylinder_004 = bpy.data.meshes.new('Cylinder.004')
me_cylinder_004.from_pydata([(-0.237, -1.406, 1.487), (-0.237, 0.03375, 1.487), (-0.237, -1.406, -0.6495), (-0.237, 0.03376, -0.6495), (1.203, -1.406, 1.487), (1.203, 0.03375, 1.487), (1.203, -1.406, -0.6495), (1.203, 0.03376, -0.6495), (-0.237, -1.406, 1.644), (-0.237, 0.03368, 1.644), (1.203, 0.03368, 1.644), (1.203, -1.406, 1.644), (-0.237, 1.792, 1.644), (1.203, 1.792, 1.644), (-4.177, -1.406, 1.644), (-4.177, 0.03368, 1.644), (6.879, 0.03368, 1.644), (6.879, -1.406, 1.644), (-0.237, -3.161, 1.644), (1.203, -3.152, 1.644), (5.78, -3.002, 1.644), (5.78, 1.232, 1.644), (-3.865, 1.374, 1.644), (-3.865, -3.249, 1.644), (-0.237, 1.792, 2.123), (1.203, 1.792, 2.123), (-4.177, -1.406, 2.171), (-4.177, 0.03368, 2.171), (6.879, 0.03368, 2.171), (6.879, -1.406, 2.171), (-0.237, -3.161, 2.123), (1.203, -3.152, 2.123), (5.78, -3.002, 2.123), (5.78, 1.232, 2.123), (-3.865, 1.374, 2.123), (-3.865, -3.249, 2.123)], [], [(1, 3, 2, 0), (3, 7, 6, 2), (7, 5, 4, 6), (5, 1, 9, 10), (0, 2, 6, 4), (5, 7, 3, 1), (10, 9, 8, 11), (4, 5, 10, 11), (1, 0, 8, 9), (0, 4, 11, 8), (9, 12, 13, 10), (9, 8, 14, 15), (11, 10, 16, 17), (8, 11, 19, 18), (16, 10, 13, 21), (9, 15, 22, 12), (11, 17, 20, 19), (14, 8, 18, 23), (16, 21, 33, 28), (19, 20, 32, 31), (12, 22, 34, 24), (21, 13, 25, 33), (23, 18, 30, 35), (18, 19, 31, 30), (22, 15, 27, 34), (17, 16, 28, 29), (20, 17, 29, 32), (15, 14, 26, 27), (14, 23, 35, 26), (12, 24, 25, 13), (27, 26, 29, 28), (31, 32, 29, 26, 35, 30), (24, 34, 27, 28, 33, 25)])
_uv = me_cylinder_004.uv_layers.new(name='UVMap')
_uv.uv.foreach_set('vector', [0.01346, 0.7497, 0.2111, 0.7497, 0.1392, 0.8428, 0.02951, 0.8693, 0.2111, 0.7497, 0.1904, 0.8676, 0.1534, 0.8718, 0.1392, 0.8428, 0.1904, 0.8676, 0.2138, 0.9848, 0.09562, 0.966, 0.1534, 0.8718, 0.2138, 0.9848, 0.3505, 0.9376, 0.3556, 0.9529, 0.2154, 0.9998, 0.02951, 0.8693, 0.1392, 0.8428, 0.1534, 0.8718, 0.09562, 0.966, 0.2138, 0.9848, 0.1904, 0.8676, 0.2111, 0.7497, 0.3505, 0.9376, 0.4474, 0.8412, 0.3559, 0.8412, 0.3559, 0.7497, 0.4474, 0.7497, 0.09562, 0.966, 0.2138, 0.9848, 0.2154, 0.9998, 0.08806, 0.978, 0.01346, 0.7497, 0.02951, 0.8693, 0.01687, 0.8743, 0.0001534, 0.7515, 0.02951, 0.8693, 0.09562, 0.966, 0.08806, 0.978, 0.01687, 0.8743, 0.2741, 0.4731, 0.3018, 0.6117, 0.395, 0.6125, 0.4108, 0.4642, 0.1917, 0.03189, 0.3232, 0.1019, 0.1638, 0.3405, 0.0001534, 0.3918, 0.4733, 0.09892, 0.5545, 0.0001534, 0.9589, 0.3759, 0.7728, 0.3256, 0.3232, 0.1019, 0.4733, 0.09892, 0.4572, 0.2567, 0.3686, 0.2606, 0.7994, 0.6835, 0.4108, 0.4642, 0.395, 0.6125, 0.6418, 0.6619, 0.2741, 0.4731, 0.0001534, 0.6767, 0.1398, 0.643, 0.3018, 0.6117, 0.4733, 0.09892, 0.7728, 0.3256, 0.6585, 0.2934, 0.4572, 0.2567, 0.1638, 0.3405, 0.3232, 0.1019, 0.3686, 0.2606, 0.2404, 0.3049, 0.7994, 0.6835, 0.6418, 0.6619, 0.6367, 0.689, 0.7808, 0.7494, 0.4572, 0.2567, 0.6585, 0.2934, 0.6537, 0.3134, 0.4554, 0.2856, 0.3018, 0.6117, 0.1398, 0.643, 0.1448, 0.6641, 0.304, 0.6405, 0.6418, 0.6619, 0.395, 0.6125, 0.3922, 0.6433, 0.6367, 0.689, 0.2404, 0.3049, 0.3686, 0.2606, 0.3727, 0.2867, 0.2462, 0.3186, 0.3686, 0.2606, 0.4572, 0.2567, 0.4554, 0.2856, 0.3727, 0.2867, 0.1398, 0.643, 0.0001534, 0.6767, 0.03777, 0.7494, 0.1448, 0.6641, 0.7728, 0.3256, 0.9589, 0.3759, 0.9187, 0.4639, 0.7584, 0.3672, 0.6585, 0.2934, 0.7728, 0.3256, 0.7584, 0.3672, 0.6537, 0.3134, 0.0001534, 0.3918, 0.1638, 0.3405, 0.1802, 0.3738, 0.03862, 0.4639, 0.1638, 0.3405, 0.2404, 0.3049, 0.2462, 0.3186, 0.1802, 0.3738, 0.3018, 0.6117, 0.304, 0.6405, 0.3922, 0.6433, 0.395, 0.6125, 0.03862, 0.4639, 0.1802, 0.3738, 0.7584, 0.3672, 0.9187, 0.4639, 0.4554, 0.2856, 0.6537, 0.3134, 0.7584, 0.3672, 0.1802, 0.3738, 0.2462, 0.3186, 0.3727, 0.2867, 0.304, 0.6405, 0.1448, 0.6641, 0.03777, 0.7494, 0.7808, 0.7494, 0.6367, 0.689, 0.3922, 0.6433])
me_cylinder_004.materials.append(mat_material_002)
me_cylinder_004.use_remesh_preserve_volume = False
me_cylinder_004.use_remesh_preserve_attributes = False
me_cylinder_004.use_mirror_vertex_groups = False
me_cylinder_004.update()
me_cylinder_003 = bpy.data.meshes.new('Cylinder.003')
me_cylinder_003.from_pydata([(-0.237, -1.406, 1.487), (-0.237, 0.03375, 1.487), (-0.237, -1.406, -0.6495), (-0.237, 0.03376, -0.6495), (1.203, -1.406, 1.487), (1.203, 0.03375, 1.487), (1.203, -1.406, -0.6495), (1.203, 0.03376, -0.6495), (-0.237, -1.406, 1.644), (-0.237, 0.03368, 1.644), (1.203, 0.03368, 1.644), (1.203, -1.406, 1.644), (-0.237, 1.792, 1.644), (1.203, 1.792, 1.644), (-4.177, -1.406, 1.644), (-4.177, 0.03368, 1.644), (6.879, 0.03368, 1.644), (6.879, -1.406, 1.644), (-0.237, -3.161, 1.644), (1.203, -3.152, 1.644), (5.78, -3.002, 1.644), (5.78, 1.232, 1.644), (-3.865, 1.374, 1.644), (-3.865, -3.249, 1.644), (-0.237, 1.792, 2.123), (1.203, 1.792, 2.123), (-4.177, -1.406, 2.171), (-4.177, 0.03368, 2.171), (6.879, 0.03368, 2.171), (6.879, -1.406, 2.171), (-0.237, -3.161, 2.123), (1.203, -3.152, 2.123), (5.78, -3.002, 2.123), (5.78, 1.232, 2.123), (-3.865, 1.374, 2.123), (-3.865, -3.249, 2.123)], [], [(1, 3, 2, 0), (3, 7, 6, 2), (7, 5, 4, 6), (5, 1, 9, 10), (0, 2, 6, 4), (5, 7, 3, 1), (10, 9, 8, 11), (4, 5, 10, 11), (1, 0, 8, 9), (0, 4, 11, 8), (9, 12, 13, 10), (9, 8, 14, 15), (11, 10, 16, 17), (8, 11, 19, 18), (16, 10, 13, 21), (9, 15, 22, 12), (11, 17, 20, 19), (14, 8, 18, 23), (16, 21, 33, 28), (19, 20, 32, 31), (12, 22, 34, 24), (21, 13, 25, 33), (23, 18, 30, 35), (18, 19, 31, 30), (22, 15, 27, 34), (17, 16, 28, 29), (20, 17, 29, 32), (15, 14, 26, 27), (14, 23, 35, 26), (12, 24, 25, 13), (27, 26, 29, 28), (31, 32, 29, 26, 35, 30), (24, 34, 27, 28, 33, 25)])
_uv = me_cylinder_003.uv_layers.new(name='UVMap')
_uv.uv.foreach_set('vector', [0.01346, 0.7497, 0.2111, 0.7497, 0.1392, 0.8428, 0.02951, 0.8693, 0.2111, 0.7497, 0.1904, 0.8676, 0.1534, 0.8718, 0.1392, 0.8428, 0.1904, 0.8676, 0.2138, 0.9848, 0.09562, 0.966, 0.1534, 0.8718, 0.2138, 0.9848, 0.3505, 0.9376, 0.3556, 0.9529, 0.2154, 0.9998, 0.02951, 0.8693, 0.1392, 0.8428, 0.1534, 0.8718, 0.09562, 0.966, 0.2138, 0.9848, 0.1904, 0.8676, 0.2111, 0.7497, 0.3505, 0.9376, 0.4474, 0.8412, 0.3559, 0.8412, 0.3559, 0.7497, 0.4474, 0.7497, 0.09562, 0.966, 0.2138, 0.9848, 0.2154, 0.9998, 0.08806, 0.978, 0.01346, 0.7497, 0.02951, 0.8693, 0.01687, 0.8743, 0.0001534, 0.7515, 0.02951, 0.8693, 0.09562, 0.966, 0.08806, 0.978, 0.01687, 0.8743, 0.2741, 0.4731, 0.3018, 0.6117, 0.395, 0.6125, 0.4108, 0.4642, 0.1917, 0.03189, 0.3232, 0.1019, 0.1638, 0.3405, 0.0001534, 0.3918, 0.4733, 0.09892, 0.5545, 0.0001534, 0.9589, 0.3759, 0.7728, 0.3256, 0.3232, 0.1019, 0.4733, 0.09892, 0.4572, 0.2567, 0.3686, 0.2606, 0.7994, 0.6835, 0.4108, 0.4642, 0.395, 0.6125, 0.6418, 0.6619, 0.2741, 0.4731, 0.0001534, 0.6767, 0.1398, 0.643, 0.3018, 0.6117, 0.4733, 0.09892, 0.7728, 0.3256, 0.6585, 0.2934, 0.4572, 0.2567, 0.1638, 0.3405, 0.3232, 0.1019, 0.3686, 0.2606, 0.2404, 0.3049, 0.7994, 0.6835, 0.6418, 0.6619, 0.6367, 0.689, 0.7808, 0.7494, 0.4572, 0.2567, 0.6585, 0.2934, 0.6537, 0.3134, 0.4554, 0.2856, 0.3018, 0.6117, 0.1398, 0.643, 0.1448, 0.6641, 0.304, 0.6405, 0.6418, 0.6619, 0.395, 0.6125, 0.3922, 0.6433, 0.6367, 0.689, 0.2404, 0.3049, 0.3686, 0.2606, 0.3727, 0.2867, 0.2462, 0.3186, 0.3686, 0.2606, 0.4572, 0.2567, 0.4554, 0.2856, 0.3727, 0.2867, 0.1398, 0.643, 0.0001534, 0.6767, 0.03777, 0.7494, 0.1448, 0.6641, 0.7728, 0.3256, 0.9589, 0.3759, 0.9187, 0.4639, 0.7584, 0.3672, 0.6585, 0.2934, 0.7728, 0.3256, 0.7584, 0.3672, 0.6537, 0.3134, 0.0001534, 0.3918, 0.1638, 0.3405, 0.1802, 0.3738, 0.03862, 0.4639, 0.1638, 0.3405, 0.2404, 0.3049, 0.2462, 0.3186, 0.1802, 0.3738, 0.3018, 0.6117, 0.304, 0.6405, 0.3922, 0.6433, 0.395, 0.6125, 0.03862, 0.4639, 0.1802, 0.3738, 0.7584, 0.3672, 0.9187, 0.4639, 0.4554, 0.2856, 0.6537, 0.3134, 0.7584, 0.3672, 0.1802, 0.3738, 0.2462, 0.3186, 0.3727, 0.2867, 0.304, 0.6405, 0.1448, 0.6641, 0.03777, 0.7494, 0.7808, 0.7494, 0.6367, 0.689, 0.3922, 0.6433])
me_cylinder_003.materials.append(mat_material_002)
me_cylinder_003.use_remesh_preserve_volume = False
me_cylinder_003.use_remesh_preserve_attributes = False
me_cylinder_003.use_mirror_vertex_groups = False
me_cylinder_003.update()
arm_armature = bpy.data.armatures.new('Armature')  # bones are not reproduced

# ---- objects
ob_plane = bpy.data.objects.new('Plane', me_plane)
ob_lamp = bpy.data.objects.new('Lamp', light_lamp)
ob_camera = bpy.data.objects.new('Camera', cam_camera)
ob_armature = bpy.data.objects.new('Armature', arm_armature)
ob_cylinder_001 = bpy.data.objects.new('Cylinder.001', me_cylinder_004)
ob_cylinder = bpy.data.objects.new('Cylinder', me_cylinder_003)

# ---- transforms, parenting, visibility, modifiers, constraints
ob_plane.parent = ob_armature
ob_plane.matrix_parent_inverse = Matrix(((0.224, 0.0, 0.0, 0.0002942), (0.0, 0.224, 0.0, 0.06878), (0.0, 0.0, 0.224, -0.8037), (0.0, 0.0, 0.0, 1.0)))
ob_plane.location = (0.0, 0.0, 8.739)
ob_plane.rotation_euler = (1.571, 0.0, 0.0)
ob_plane.lineart.crease_threshold = 0.0
_vg = ob_plane.vertex_groups.new(name='Bone')
for _i, _w in zip([0, 1, 2, 3, 4, 5, 6, 7, 8, 9, 10, 11, 12, 13, 14, 15, 16, 17, 18, 19, 20, 22, 23, 24, 25, 26, 27, 28, 29, 31, 59, 73, 74, 75, 76, 77, 78, 79, 80, 81, 82, 83, 84, 85, 86, 87, 88, 89, 90, 91, 92, 93, 94, 95, 96, 97, 98, 99, 100, 101, 102, 103, 104, 105, 106, 107, 108, 109, 110, 111, 112, 113, 131, 132, 133, 134, 135, 136, 137, 138, 139, 140, 141, 142, 143, 144, 145, 146, 147, 148, 149, 150, 151, 152, 153, 154, 155, 156, 157, 158, 159, 160, 161, 162, 163, 164, 165, 166, 167, 168, 169, 170, 171, 172, 173, 174, 175, 177, 178, 179, 180, 181, 182, 183, 184, 185, 186, 187, 190, 218, 232, 233, 234, 235, 236, 237, 238, 239, 240, 241, 242, 243, 244, 245, 246, 247, 248, 249, 250, 251, 252, 253, 254, 255, 256, 257, 258, 259, 260, 261, 262, 263, 264, 265, 266, 267, 268, 269, 270, 271, 272, 273, 274, 275, 276, 277, 278, 279, 280, 281, 300, 301, 302, 303, 304, 305, 306, 307, 308, 309, 310, 311, 312, 313, 314, 315, 316, 317, 318, 319], [0.993, 0.9953, 0.9889, 0.9908, 0.9725, 0.9707, 0.9361, 0.9195, 0.8564, 0.861, 0.9881, 0.9734, 0.9463, 0.8949, 0.8069, 0.7069, 0.5666, 0.5272, 0.2174, 0.279, 0.1213, 0.6706, 0.4529, 0.9964, 0.9934, 0.9775, 0.9295, 0.6346, 0.1897, 0.0139, 0.01609, 0.899, 0.8822, 0.9004, 0.8031, 0.8741, 0.8869, 0.874, 0.8525, 0.8732, 0.8824, 0.8419, 0.866, 0.8773, 0.8676, 0.9951, 0.9962, 0.9922, 0.993, 0.9781, 0.9774, 0.9391, 0.9335, 0.8477, 0.7962, 0.9924, 0.9808, 0.9516, 0.8865, 0.7652, 0.6898, 0.5794, 0.4985, 0.2941, 0.3359, 0.2112, 0.06584, 0.5797, 0.3664, 0.2233, 0.07066, 0.007153, 0.8765, 0.9192, 0.7888, 0.8737, 0.8946, 0.9192, 0.9298, 0.9076, 0.8846, 0.9045, 0.92, 0.9237, 0.9073, 0.919, 0.9339, 0.8832, 0.9935, 0.9959, 0.9942, 0.9963, 0.9903, 0.9929, 0.976, 0.9787, 0.9408, 0.9425, 0.8536, 0.8483, 0.9887, 0.9884, 0.9745, 0.974, 0.9467, 0.9492, 0.8948, 0.907, 0.813, 0.8386, 0.7165, 0.5741, 0.5674, 0.2583, 0.4499, 0.2042, 0.03568, 0.6903, 0.7202, 0.5232, 0.5264, 0.9969, 0.9967, 0.9945, 0.982, 0.9428, 0.6164, 0.1861, 0.05386, 0.03112, 0.9062, 0.8852, 0.9239, 0.7863, 0.8847, 0.914, 0.9269, 0.9216, 0.9088, 0.9229, 0.9225, 0.9168, 0.9119, 0.9191, 0.9952, 0.9964, 0.9958, 0.9967, 0.9921, 0.9938, 0.9762, 0.9796, 0.9258, 0.9349, 0.8, 0.7481, 0.9922, 0.9927, 0.9792, 0.9811, 0.944, 0.9539, 0.8611, 0.8929, 0.6949, 0.7694, 0.5353, 0.3302, 0.287, 0.149, 0.2124, 0.1226, 0.1091, 0.05551, 0.4918, 0.5828, 0.3152, 0.345, 0.06796, 0.03329, 0.8544, 0.9282, 0.7791, 0.8718, 0.8895, 0.9187, 0.9281, 0.9287, 0.9041, 0.9374, 0.8762, 0.8985, 0.9197, 0.9341, 0.9221, 0.9041, 0.9369, 0.9166, 0.9334, 0.8749]): _vg.add([_i], _w, 'REPLACE')
_vg = ob_plane.vertex_groups.new(name='Bone.001')
for _i, _w in zip([6, 7, 8, 9, 12, 13, 14, 15, 16, 17, 18, 19, 20, 21, 22, 23, 27, 28, 29, 30, 31, 32, 33, 34, 35, 59, 60, 61, 62, 73, 74, 75, 76, 77, 78, 79, 80, 81, 82, 83, 84, 85, 86, 93, 94, 95, 96, 99, 100, 101, 102, 103, 104, 105, 106, 107, 108, 109, 110, 111, 112, 113, 114, 127, 131, 132, 133, 134, 135, 136, 137, 138, 139, 140, 141, 142, 143, 144, 145, 146, 166, 167, 168, 171, 173, 174, 175, 176, 177, 178, 179, 180, 188, 191, 265, 266, 267, 270, 272, 273, 274, 275, 276, 277, 278, 279, 282, 306, 309, 313, 316], [0.03603, 0.05416, 0.1058, 0.1042, 0.01022, 0.06645, 0.1346, 0.2277, 0.3341, 0.4243, 0.743, 0.6186, 0.7902, 0.7547, 0.2486, 0.4146, 0.051, 0.3114, 0.5924, 0.8988, 0.7382, 0.2486, 0.008843, 0.1922, 0.1314, 0.4289, 0.04296, 0.175, 0.0129, 0.07296, 0.09212, 0.06806, 0.1607, 0.0951, 0.07808, 0.07958, 0.0924, 0.08678, 0.07739, 0.09746, 0.08666, 0.08434, 0.08586, 0.03345, 0.05033, 0.1043, 0.1497, 0.002347, 0.06235, 0.1275, 0.2082, 0.2991, 0.368, 0.6116, 0.3342, 0.5412, 0.3782, 0.2186, 0.236, 0.525, 0.5757, 0.1939, 0.112, 0.1814, 0.09332, 0.06133, 0.1698, 0.1002, 0.07471, 0.04525, 0.03036, 0.06405, 0.08411, 0.06692, 0.04565, 0.0404, 0.06475, 0.05187, 0.01418, 0.08507, 0.03132, 0.03318, 0.07644, 0.04797, 0.1606, 0.04744, 0.7611, 0.1868, 0.09798, 0.1527, 0.2293, 0.2965, 0.07859, 0.0271, 0.0173, 0.02426, 0.07088, 0.03202, 0.08871, 0.03349, 0.169, 0.07418, 0.08146, 0.1332, 0.1329, 0.1825, 0.003728, 0.01022, 0.0001281, 0.004171, 0.001608]): _vg.add([_i], _w, 'REPLACE')
_vg = ob_plane.vertex_groups.new(name='Bone.003')
for _i, _w in zip([9, 15, 16, 28, 29, 30, 59, 60, 61, 62, 63, 64, 65, 66, 67, 68, 69, 70, 71, 72, 75, 76, 77, 78, 79, 80, 81, 82, 83, 84, 85, 86, 95, 96, 102, 103, 105, 111, 127, 128, 129, 130, 131, 133], [0.002248, 0.04013, 0.09042, 0.05057, 0.2151, 0.0597, 0.5377, 0.9506, 0.8121, 0.9661, 1.003, 0.9944, 0.9973, 1.001, 0.9999, 0.9997, 1.0, 1.0, 1.0, 1.0, 0.007607, 0.01398, 0.005235, 0.01176, 0.03633, 0.05232, 0.02377, 0.02341, 0.05785, 0.03896, 0.02019, 0.03704, 0.01007, 0.04183, 0.05266, 0.09767, 0.01028, 0.2447, 0.8047, 0.9955, 1.001, 1.0, 0.0004466, 0.02352]): _vg.add([_i], _w, 'REPLACE')
_vg = ob_plane.vertex_groups.new(name='Bone.002')
for _i, _w in zip([14, 17, 19, 22, 23, 100, 101, 102, 104, 105, 106, 107, 108, 109, 110, 112, 113, 155, 156, 157, 158, 163, 165, 166, 167, 168, 169, 170, 171, 172, 173, 174, 176, 177, 178, 179, 180, 185, 186, 187, 188, 189, 190, 191, 192, 193, 194, 197, 218, 219, 220, 221, 232, 233, 234, 235, 236, 237, 238, 239, 240, 241, 242, 243, 244, 245, 254, 255, 256, 257, 262, 264, 265, 266, 267, 268, 269, 270, 271, 272, 273, 274, 275, 276, 277, 278, 279, 280, 281, 282, 283, 284, 285, 296, 300, 301, 302, 303, 304, 305, 306, 307, 308, 310, 311, 312, 313, 314, 315, 317, 318, 319], [0.01379, 0.0002245, 0.02961, 0.05754, 0.07374, 0.002068, 0.06215, 0.01945, 0.07602, 0.01484, 0.1775, 0.0826, 0.1734, 0.1442, 0.2527, 0.02419, 0.04972, 0.02864, 0.03084, 0.1041, 0.1092, 0.007964, 0.06254, 0.02348, 0.1189, 0.06349, 0.2139, 0.3306, 0.3535, 0.6889, 0.301, 0.6175, 0.06416, 0.1852, 0.1038, 0.1781, 0.1184, 0.03194, 0.2827, 0.5995, 0.03725, 0.9483, 0.6461, 0.09342, 0.03553, 0.2292, 0.1163, 0.03427, 0.4028, 0.1397, 0.08563, 0.02656, 0.06668, 0.08313, 0.05452, 0.1564, 0.08352, 0.0614, 0.05212, 0.05622, 0.06569, 0.05501, 0.05548, 0.05978, 0.06329, 0.05806, 0.04956, 0.04163, 0.1355, 0.173, 0.01706, 0.08701, 0.04841, 0.2046, 0.1156, 0.3256, 0.4521, 0.6207, 0.7765, 0.5581, 0.6914, 0.4301, 0.5104, 0.3711, 0.2292, 0.4119, 0.3305, 0.4405, 0.6586, 0.2726, 0.1638, 0.03785, 0.005872, 0.0682, 0.1017, 0.05151, 0.1593, 0.09256, 0.07562, 0.04166, 0.006473, 0.02928, 0.0645, 0.08705, 0.06885, 0.04251, 0.001402, 0.03942, 0.06482, 0.05182, 0.01284, 0.08795]): _vg.add([_i], _w, 'REPLACE')
_vg = ob_plane.vertex_groups.new(name='Bone.004')
for _i, _w in zip([157, 158, 169, 170, 186, 187, 189, 218, 219, 220, 221, 222, 223, 224, 225, 226, 227, 228, 229, 230, 231, 233, 235, 236, 256, 257, 264, 266, 268, 269, 271, 280, 296, 297, 298, 299, 300, 302, 303, 310, 319], [0.001015, 0.01758, 0.03231, 0.08292, 0.09876, 0.2111, 0.01787, 0.5564, 0.8504, 0.9115, 0.9582, 0.9971, 0.9998, 0.9967, 1.002, 1.0, 0.9997, 1.0, 1.0, 1.0, 1.0, 0.008611, 0.05342, 0.007512, 0.05198, 0.07347, 0.00695, 0.04639, 0.109, 0.2054, 0.02244, 0.4899, 0.9362, 1.005, 1.002, 1.0, 0.03103, 0.05874, 0.01664, 0.002451, 0.003962]): _vg.add([_i], _w, 'REPLACE')
_vg = ob_plane.vertex_groups.new(name='Bone.005')
for _i, _w in zip([21, 23, 106, 108, 110, 173, 174, 175, 176, 179, 180, 188, 190, 191, 192, 193, 194, 195, 196, 197, 198, 199, 200, 201, 202, 272, 273, 274, 275, 278, 279, 281, 282, 283, 284, 285, 286, 287], [0.02332, 0.01159, 0.01005, 0.04619, 0.0304, 0.07528, 0.121, 0.1255, 0.6834, 0.05252, 0.02596, 0.1364, 0.2721, 0.8427, 0.8063, 0.7479, 0.8706, 0.9776, 0.8208, 0.6581, 0.4894, 0.07956, 0.05689, 0.1112, 0.04732, 0.07502, 0.1011, 0.09519, 0.2086, 0.05982, 0.04929, 0.2403, 0.5715, 0.7235, 0.7494, 0.3224, 0.1683, 0.06043]): _vg.add([_i], _w, 'REPLACE')
_vg = ob_plane.vertex_groups.new(name='Bone.006')
for _i, _w in zip([196, 197, 198, 199, 200, 201, 202, 203, 204, 205, 206, 207, 208, 209, 210, 211, 212, 213, 214, 215, 216, 217, 282, 283, 284, 285, 286, 287, 288, 289, 290, 291, 292, 293, 294, 295], [0.1596, 0.2945, 0.508, 0.9249, 0.9439, 0.8811, 0.9518, 1.025, 1.006, 0.9822, 0.9932, 1.007, 0.9982, 1.0, 1.0, 1.001, 0.9999, 1.0, 1.0, 1.0, 1.0, 1.0, 0.04058, 0.08103, 0.1802, 0.6421, 0.8296, 0.9337, 0.9889, 0.9875, 1.004, 0.9996, 1.0, 1.0, 1.0, 1.0]): _vg.add([_i], _w, 'REPLACE')
_vg = ob_plane.vertex_groups.new(name='Bone.007')
for _i, _w in zip([19, 20, 21, 23, 31, 32, 33, 34, 35, 36, 37, 38, 39, 40, 41, 42, 104, 105, 106, 107, 108, 109, 110, 112, 113, 114, 115, 116, 117, 175, 176, 188, 192, 272, 273, 274, 275, 278, 279, 282], [0.02432, 0.06143, 0.1788, 0.001367, 0.2063, 0.7139, 0.9382, 0.7526, 0.7852, 0.87, 0.8693, 0.4631, 0.1756, 0.09116, 0.01477, 0.05713, 0.01171, 0.002169, 0.1094, 0.1335, 0.3178, 0.008806, 0.09296, 0.2803, 0.6782, 0.7699, 0.834, 0.1862, 0.0989, 0.05477, 0.033, 0.7248, 0.1047, 0.0546, 0.006258, 0.1834, 0.1319, 0.0691, 0.08092, 0.05697]): _vg.add([_i], _w, 'REPLACE')
_vg = ob_plane.vertex_groups.new(name='Bone.008')
for _i, _w in zip([34, 35, 36, 37, 38, 39, 40, 41, 42, 43, 44, 45, 46, 47, 48, 49, 50, 51, 52, 53, 54, 55, 56, 57, 58, 113, 114, 115, 116, 117, 118, 119, 120, 121, 122, 123, 124, 125, 126], [0.01487, 0.07448, 0.1153, 0.1334, 0.5258, 0.8127, 0.9156, 0.9696, 0.9413, 0.9763, 0.9994, 1.003, 0.9914, 0.9957, 1.001, 0.9991, 0.9998, 1.0, 1.0, 0.9999, 1.0, 1.0, 1.0, 1.0, 1.0, 0.01342, 0.08874, 0.1405, 0.8029, 0.9073, 0.9757, 0.998, 0.9961, 1.003, 1.0, 1.0, 1.0, 1.0, 1.0]): _vg.add([_i], _w, 'REPLACE')
_m = ob_plane.modifiers.new('Subsurf', 'SUBSURF')
_m.uv_smooth = 'PRESERVE_CORNERS'
_m.quality = 2
_m.levels = 2
_m.show_only_control_edges = False
_m = ob_plane.modifiers.new('Armature', 'ARMATURE')
_m.object = ob_armature
ob_lamp.location = (0.5807, -2.856, 6.869)
ob_lamp.rotation_euler = (0.6503, 0.05522, 1.866)
ob_lamp.lock_rotations_4d = False
ob_lamp.empty_display_type = 'ARROWS'
ob_lamp.color = (0.0, 0.0, 0.0, 0.0)
ob_lamp.lineart.crease_threshold = 0.0
ob_camera.location = (7.481, -6.508, 5.344)
ob_camera.rotation_euler = (1.109, 0.01082, 0.8149)
ob_camera.lock_rotations_4d = False
ob_camera.empty_display_type = 'ARROWS'
ob_camera.color = (0.0, 0.0, 0.0, 0.0)
ob_camera.display_type = 'WIRE'
ob_camera.lineart.crease_threshold = 0.0
ob_armature.location = (-0.001313, -0.3071, 3.588)
ob_armature.scale = (4.464, 4.464, 4.464)
ob_armature.show_in_front = True
ob_armature.lineart.crease_threshold = 0.0
ob_cylinder_001.parent = ob_armature
ob_cylinder_001.matrix_parent_inverse = Matrix(((-0.09834, -0.2013, 2.66e-09, 0.2665), (0.02863, -0.01399, -0.2217, 0.4643), (0.1992, -0.09734, 0.03186, -0.6237), (0.0, 0.0, 0.0, 1.0)))
ob_cylinder_001.location = (2.828, -0.2829, 2.914)
ob_cylinder_001.rotation_euler = (1.571, 1.714, -8.835e-08)
ob_cylinder_001.scale = (0.1495, 0.1495, 1.526)
ob_cylinder_001.lineart.crease_threshold = 0.0
_m = ob_cylinder_001.modifiers.new('Subsurf', 'SUBSURF')
_m.uv_smooth = 'PRESERVE_CORNERS'
_m.quality = 2
_m.show_only_control_edges = False
ob_cylinder.parent = ob_armature
ob_cylinder.matrix_parent_inverse = Matrix(((-0.06944, -0.213, 2.018e-08, -0.229), (0.131, -0.0427, -0.1766, 0.7864), (0.1679, -0.05476, 0.1377, 0.03774), (0.0, 0.0, 0.0, 1.0)))
ob_cylinder.location = (-2.55, -0.2829, 2.914)
ob_cylinder.rotation_euler = (1.571, 1.714, -8.835e-08)
ob_cylinder.scale = (0.1495, 0.1495, 1.526)
ob_cylinder.lineart.crease_threshold = 0.0
_m = ob_cylinder.modifiers.new('Subsurf', 'SUBSURF')
_m.uv_smooth = 'PRESERVE_CORNERS'
_m.quality = 2
_m.show_only_control_edges = False

# ---- collection membership
col_collection_1.objects.link(ob_plane)
col_collection_1.objects.link(ob_lamp)
col_collection_1.objects.link(ob_camera)
col_collection_2.objects.link(ob_armature)
col_collection_3.objects.link(ob_cylinder_001)
col_collection_3.objects.link(ob_cylinder)

# ---- scene / render settings (as saved in the file)
scene.camera = ob_camera
scene.frame_start = 1; scene.frame_end = 250; scene.frame_set(1)
scene.render.engine = 'BLENDER_EEVEE_NEXT'
scene.render.resolution_percentage = 50
scene.render.dither_intensity = 0.0
scene.cycles.use_denoising = False
scene.cycles.samples = 10
scene.cycles.sampling_pattern = 'TABULATED_SOBOL'
scene.cycles.light_sampling_threshold = 0.0
scene.cycles.use_adaptive_sampling = False
scene.cycles.use_light_tree = False
scene.cycles.blur_glossy = 0.0
scene.cycles.pixel_filter_type = 'GAUSSIAN'
scene.cycles.sample_clamp_indirect = 0.0
scene.view_settings.view_transform = 'Standard'
bpy.context.view_layer.update()
